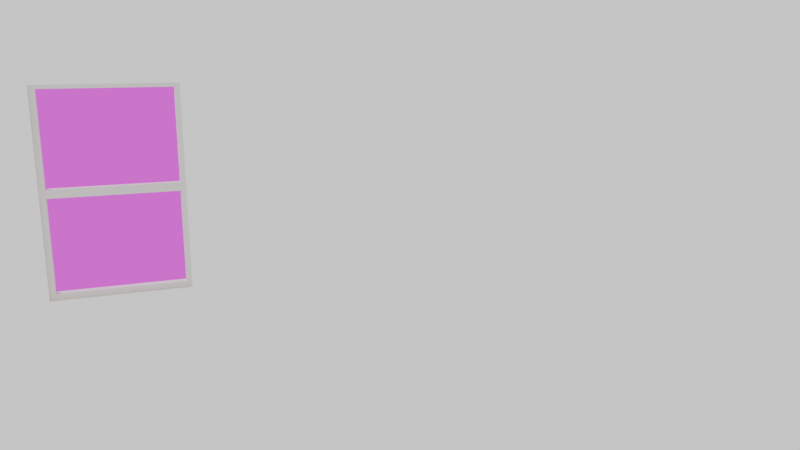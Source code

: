 # Source: roomfromscratch.blend  (saved by Blender 5.0.119; exported with 4.5.12 LTS)
import bpy
from mathutils import Matrix  # noqa: F401  (used for matrix-valued properties, if any)

bpy.ops.wm.read_factory_settings(use_empty=True)
scene = bpy.context.scene
scene.name = 'Scene'

# ---- collections
col_collection = bpy.data.collections.new('Collection'); scene.collection.children.link(col_collection)

# ---- images (referenced by path relative to the original .blend; pixels are not part of the script)
import os
ASSET_DIR = os.environ.get("B2B_ASSET_DIR", "")  # directory of the original .blend (textures are referenced by path, not embedded)
HERE = os.path.dirname(os.path.abspath(__file__))  # packed textures are extracted next to this script under _unpacked/

def load_image(name, relpath, width, height, colorspace="sRGB"):
    """Load a texture the original file referenced (path relative to the .blend, or extracted next to this script)."""
    p = next((c for c in (os.path.join(HERE, relpath), os.path.join(ASSET_DIR, relpath)) if relpath and os.path.exists(c)), "")
    if p:
        img = bpy.data.images.load(p, check_existing=True)
        img.name = name
    else:  # same state as the original file: an image datablock whose file is absent (Cycles renders it pink)
        img = bpy.data.images.new(name, width, height)
        img.source = "FILE"
        img.filepath = "//" + (relpath or name)
    img.colorspace_settings.name = colorspace
    return img
img_pond_bridge_night_1k_exr = load_image('pond_bridge_night_1k.exr', 'pond_bridge_night_1k.exr', 1024, 1024, 'Linear Rec.709')

# ---- materials (node trees are filled in below, after node groups)
mat_material = bpy.data.materials.new('Material')
mat_material.alpha_threshold = 0.0
mat_material.use_backface_culling_lightprobe_volume = False
mat_material.roughness = 0.5
mat_material.line_color = (0.0, 0.0, 0.0, 1.0)
mat_material_001 = bpy.data.materials.new('Material.001')
mat_material_002 = bpy.data.materials.new('Material.002')

# ---- material node trees
mat_material.use_nodes = True; mat_material.node_tree.nodes.clear()
_N = mat_material.node_tree.nodes; _L = mat_material.node_tree.links
n0 = _N.new('ShaderNodeOutputMaterial'); n0.name = 'Material Output'; n0.location = (450, 204)
n1 = _N.new('ShaderNodeShaderToRGB'); n1.name = 'Shader to RGB'; n1.location = (-184, 141)
n2 = _N.new('ShaderNodeBsdfPrincipled'); n2.name = 'Principled BSDF'; n2.location = (-515, 216)
n2.inputs[0].default_value = (0.8, 0.6932, 0.0, 1.0)
n3 = _N.new('ShaderNodeValToRGB'); n3.name = 'Color Ramp'; n3.location = (54, 260)
n3.color_ramp.interpolation = 'CONSTANT'
while len(n3.color_ramp.elements) > 1: n3.color_ramp.elements.remove(n3.color_ramp.elements[-1])
n3.color_ramp.elements[0].position = 0.0; n3.color_ramp.elements[0].color = (0.47, 0.47, 0.47, 1.0)
_e = n3.color_ramp.elements.new(0.5); _e.color = (1.0, 1.0, 1.0, 1.0)
_L.new(n2.outputs[0], n1.inputs[0])
_L.new(n1.outputs[0], n3.inputs[0])
_L.new(n3.outputs[0], n0.inputs[0])
n0.is_active_output = True
mat_material_001.use_nodes = True; mat_material_001.node_tree.nodes.clear()
_N = mat_material_001.node_tree.nodes; _L = mat_material_001.node_tree.links
n0 = _N.new('ShaderNodeBsdfPrincipled'); n0.name = 'Principled BSDF'; n0.location = (-200, 100)
n0.inputs[0].default_value = (0.8, 0.7643, 0.7199, 1.0)
n1 = _N.new('ShaderNodeOutputMaterial'); n1.name = 'Material Output'; n1.location = (200, 100)
_L.new(n0.outputs[0], n1.inputs[0])
n1.is_active_output = True
mat_material_002.use_nodes = True; mat_material_002.node_tree.nodes.clear()
_N = mat_material_002.node_tree.nodes; _L = mat_material_002.node_tree.links
n0 = _N.new('ShaderNodeBsdfPrincipled'); n0.name = 'Principled BSDF'; n0.location = (-200, 100)
n0.inputs[0].default_value = (0.8, 0.7643, 0.7199, 1.0)
n1 = _N.new('ShaderNodeOutputMaterial'); n1.name = 'Material Output'; n1.location = (200, 100)
_L.new(n0.outputs[0], n1.inputs[0])
n1.is_active_output = True

# ---- world
world_world = bpy.data.worlds.new('World'); scene.world = world_world
world_world.use_nodes = True; world_world.node_tree.nodes.clear()
_N = world_world.node_tree.nodes; _L = world_world.node_tree.links
n0 = _N.new('ShaderNodeOutputWorld'); n0.name = 'World Output'; n0.location = (200, 100)
n1 = _N.new('ShaderNodeBackground'); n1.name = 'Background'; n1.location = (-200, 100)
n2 = _N.new('ShaderNodeTexEnvironment'); n2.name = 'Environment Texture'; n2.location = (-490, 80)
n2.image = img_pond_bridge_night_1k_exr
_L.new(n1.outputs[0], n0.inputs[0])
_L.new(n2.outputs[0], n1.inputs[0])
n0.is_active_output = True
world_world.color = (0.05088, 0.05088, 0.05088)
world_world.sun_shadow_jitter_overblur = 0.0

# ---- cameras
cam_camera = bpy.data.cameras.new('Camera')
cam_camera.clip_end = 100.0
cam_camera.lens = 35.0
cam_camera.ortho_scale = 7.314

# ---- lights
light_point = bpy.data.lights.new('Point', 'POINT')

# ---- meshes
me_cube = bpy.data.meshes.new('Cube')
me_cube.from_pydata([(1.847, 2.431, 2.438), (1.847, 2.431, 0.0), (1.847, -2.431, 2.438), (1.847, -2.431, 0.0), (-1.847, 2.431, 2.438), (-1.847, 2.431, 0.0), (-1.847, 0.8958, 1.97), (-1.847, 0.8958, 0.74), (0.8466, -2.431, 0.74), (1.647, -2.431, 0.74), (1.647, -2.431, 1.97), (0.8466, -2.431, 1.97), (1.847, 2.341, 0.0), (-1.847, 1.696, 0.74), (1.847, 2.341, 2.438), (-1.847, -2.521, 0.0), (-1.847, -2.521, 2.438), (1.847, -2.521, 2.438), (1.847, -2.521, 0.0), (-1.847, 1.696, 1.97), (0.8466, -2.521, 0.74), (1.647, -2.521, 0.74), (1.647, -2.521, 1.97), (0.8466, -2.521, 1.97), (-1.937, 0.8958, 1.97), (-1.937, 0.8958, 0.74), (-1.937, 1.696, 0.74), (-1.937, 1.696, 1.97), (1.937, -2.431, 2.438), (1.937, -2.431, 0.0), (1.937, 2.341, 2.438), (1.937, 2.341, 0.0), (1.937, -2.431, 2.438), (1.937, -2.431, 0.0), (1.937, -2.521, 0.0), (1.937, -2.521, 2.438), (1.937, 2.431, 2.438), (1.937, 2.431, 0.0), (1.937, 2.341, 2.438), (1.937, 2.341, 0.0), (-1.937, 2.431, 2.438), (-1.937, 2.431, 0.0), (-1.937, 2.341, 2.438), (-1.937, 2.341, 0.0), (-1.847, -2.521, 0.0), (-1.847, -2.521, 2.438), (-1.937, -2.521, 0.0), (-1.937, -2.521, 2.438), (-1.937, -2.431, 0.0), (-1.937, -2.431, 2.438), (-1.937, 2.341, 2.438), (-1.937, 2.341, 0.0), (-1.847, -2.431, 0.0), (-1.847, -2.431, 2.438), (-1.847, 2.341, 2.438), (-1.847, 2.341, 0.0)], [], [(0, 4, 53, 2), (4, 54, 42, 40), (5, 1, 3, 52), (8, 11, 23, 20), (52, 3, 18, 15), (18, 17, 22, 21, 20, 23, 16, 15), (55, 54, 14, 12), (16, 23, 22, 17), (9, 8, 20, 21), (12, 14, 38, 39), (2, 53, 16, 17), (10, 9, 21, 22), (53, 52, 15, 16), (4, 0, 14, 54), (11, 10, 22, 23), (18, 3, 33, 34), (1, 5, 55, 12), (1, 0, 4, 5), (3, 52, 53, 11, 8, 9, 10, 2), (2, 10, 11, 53), (12, 3, 29, 31), (55, 52, 48, 51), (54, 55, 51, 50), (52, 53, 45, 44), (53, 54, 50, 49), (29, 28, 30, 31), (14, 12, 31, 30), (3, 2, 28, 29), (2, 14, 30, 28), (33, 32, 35, 34), (3, 2, 32, 33), (2, 17, 35, 32), (17, 18, 34, 35), (36, 37, 39, 38), (1, 12, 39, 37), (0, 1, 37, 36), (14, 0, 36, 38), (41, 40, 42, 43), (55, 5, 41, 43), (54, 55, 43, 42), (5, 4, 40, 41), (44, 45, 47, 46), (48, 52, 44, 46), (49, 48, 46, 47), (53, 49, 47, 45), (14, 2, 3, 12), (27, 24, 49, 50), (24, 25, 26, 27, 50, 51, 48, 49), (19, 13, 7, 6, 53, 52, 55, 54), (6, 19, 54, 53)])
_uv = me_cube.uv_layers.new(name='UVMap')
_uv.uv.foreach_set('vector', [0.625, 0.5, 0.875, 0.5, 0.875, 0.75, 0.625, 0.75, 0.875, 0.5, 0.875, 0.5, 0.875, 0.5, 0.875, 0.5, 0.125, 0.5, 0.375, 0.5, 0.375, 0.75, 0.125, 0.75, 0.0, 0.0, 0.0, 0.0, 0.0, 0.0, 0.0, 0.0, 0.125, 0.75, 0.375, 0.75, 0.375, 0.75, 0.125, 0.75, 0.375, 0.75, 0.625, 0.75, 0.5443, 0.7854, 0.4294, 0.7854, 0.4294, 0.8413, 0.5443, 0.8413, 0.625, 1.0, 0.375, 1.0, 0.375, 0.25, 0.625, 0.25, 0.625, 0.5, 0.375, 0.5, 0.625, 1.0, 0.5443, 0.8413, 0.5443, 0.7854, 0.625, 0.75, 0.0, 0.0, 0.0, 0.0, 0.0, 0.0, 0.0, 0.0, 0.375, 0.5, 0.625, 0.5, 0.625, 0.5, 0.375, 0.5, 0.625, 0.75, 0.875, 0.75, 0.875, 0.75, 0.625, 0.75, 0.0, 0.0, 0.0, 0.0, 0.0, 0.0, 0.0, 0.0, 0.625, 0.0, 0.375, 0.0, 0.375, 0.0, 0.625, 0.0, 0.875, 0.5, 0.625, 0.5, 0.625, 0.5, 0.875, 0.5, 0.0, 0.0, 0.0, 0.0, 0.0, 0.0, 0.0, 0.0, 0.375, 0.75, 0.375, 0.75, 0.375, 0.75, 0.375, 0.75, 0.375, 0.5, 0.125, 0.5, 0.125, 0.5, 0.375, 0.5, 0.0, 0.0, 0.0, 0.0, 0.0, 0.0, 0.0, 0.0, 0.0, 0.0, 0.0, 0.0, 0.0, 0.0, 0.0, 0.0, 0.0, 0.0, 0.0, 0.0, 0.0, 0.0, 0.0, 0.0, 0.0, 0.0, 0.0, 0.0, 0.0, 0.0, 0.0, 0.0, 0.0, 0.0, 0.0, 0.0, 0.0, 0.0, 0.0, 0.0, 0.0, 0.0, 0.0, 0.0, 0.0, 0.0, 0.0, 0.0, 0.625, 0.25, 0.375, 0.25, 0.375, 0.25, 0.625, 0.25, 0.0, 0.0, 0.0, 0.0, 0.0, 0.0, 0.0, 0.0, 0.0, 0.0, 0.0, 0.0, 0.0, 0.0, 0.0, 0.0, 0.375, 0.75, 0.625, 0.75, 0.625, 0.5, 0.375, 0.5, 0.625, 0.5, 0.375, 0.5, 0.375, 0.5, 0.625, 0.5, 0.0, 0.0, 0.0, 0.0, 0.0, 0.0, 0.0, 0.0, 0.0, 0.0, 0.0, 0.0, 0.0, 0.0, 0.0, 0.0, 0.375, 0.75, 0.625, 0.75, 0.625, 0.75, 0.375, 0.75, 0.0, 0.0, 0.0, 0.0, 0.0, 0.0, 0.0, 0.0, 0.625, 0.75, 0.625, 0.75, 0.625, 0.75, 0.625, 0.75, 0.625, 0.75, 0.375, 0.75, 0.375, 0.75, 0.625, 0.75, 0.625, 0.5, 0.375, 0.5, 0.375, 0.5, 0.625, 0.5, 0.375, 0.5, 0.375, 0.5, 0.375, 0.5, 0.375, 0.5, 0.0, 0.0, 0.0, 0.0, 0.0, 0.0, 0.0, 0.0, 0.625, 0.5, 0.625, 0.5, 0.625, 0.5, 0.625, 0.5, 0.375, 0.25, 0.625, 0.25, 0.625, 0.25, 0.375, 0.25, 0.125, 0.5, 0.125, 0.5, 0.125, 0.5, 0.125, 0.5, 0.625, 0.25, 0.375, 0.25, 0.375, 0.25, 0.625, 0.25, 0.0, 0.0, 0.0, 0.0, 0.0, 0.0, 0.0, 0.0, 0.0, 0.0, 0.0, 0.0, 0.0, 0.0, 0.0, 0.0, 0.0, 0.0, 0.0, 0.0, 0.0, 0.0, 0.0, 0.0, 0.625, 0.0, 0.375, 0.0, 0.375, 0.0, 0.625, 0.0, 0.0, 0.0, 0.0, 0.0, 0.0, 0.0, 0.0, 0.0, 0.0, 0.0, 0.0, 0.0, 0.0, 0.0, 0.0, 0.0, 0.553, 0.2132, 0.553, 0.03679, 0.625, 0.0, 0.625, 0.25, 0.553, 0.03679, 0.5265, 0.08089, 0.5, 0.125, 0.553, 0.2132, 0.625, 0.25, 0.375, 0.25, 0.375, 0.0, 0.625, 0.0, 0.0, 0.0, 0.0, 0.0, 0.0, 0.0, 0.0, 0.0, 0.0, 0.0, 0.0, 0.0, 0.0, 0.0, 0.0, 0.0, 0.0, 0.0, 0.0, 0.0, 0.0, 0.0, 0.0, 0.0])
me_cube.materials.append(mat_material)
me_cube.use_mirror_vertex_groups = False
me_cube.update()
me_cube_001 = bpy.data.meshes.new('Cube.001')
me_cube_001.from_pydata([(-0.4, 0.045, -0.615), (0.4, 0.045, -0.615), (0.4, 0.045, 0.615), (-0.4, 0.045, 0.615), (-0.4, -0.045, -0.615), (0.4, -0.045, -0.615), (0.4, -0.045, 0.615), (-0.4, -0.045, 0.615), (-0.4, -0.045, -0.615), (-0.4, 0.045, -0.615), (-0.4, 0.025, -0.615), (-0.4, -0.0225, -0.615), (-0.4, -0.0225, 0.615), (-0.4, 0.0225, 0.615), (0.4, -0.0225, 0.615), (0.4, 0.0225, 0.615), (0.4, -0.0225, -0.615), (0.4, 0.0225, -0.615), (-0.3646, -0.0225, -0.5796), (-0.3646, 0.025, -0.5796), (-0.3646, 0.0225, 0.5796), (-0.3646, -0.0225, 0.5796), (0.3646, -0.0225, 0.5796), (0.3646, 0.0225, 0.5796), (-0.3646, -0.0225, -0.5796), (-0.3646, 0.025, -0.5796), (0.3646, -0.0225, 0.5796), (0.3646, 0.0225, 0.5796), (0.3646, -0.0225, -0.5796), (0.3646, 0.0225, -0.5796), (0.3646, 0.0225, 0.025), (0.3646, 0.0225, -0.025), (-0.3646, 0.02313, 0.02499), (-0.3646, 0.02438, -0.02501), (0.3646, -0.0225, 0.025), (0.3646, -0.0225, -0.025), (-0.3646, -0.0225, 0.02499), (-0.3646, -0.0225, -0.02501)], [(10, 9), (8, 11)], [(0, 3, 13, 12, 7, 4), (1, 0, 4, 5, 16, 17), (2, 1, 17, 16, 5, 6, 14, 15), (3, 2, 15, 14, 6, 7, 12, 13), (10, 11, 18, 19), (11, 12, 21, 36, 37, 18), (17, 15, 27, 30, 31, 29), (10, 17, 29, 25), (18, 37, 36, 21, 20, 32, 33, 19), (22, 23, 20, 21), (12, 14, 22, 21), (14, 15, 23, 22), (13, 10, 19, 33, 32, 20), (15, 13, 20, 23), (27, 26, 34, 35, 28, 29, 31, 30), (24, 25, 29, 28), (11, 10, 25, 24), (15, 14, 26, 27), (16, 11, 24, 28), (14, 16, 28, 35, 34, 26), (32, 33, 31, 30), (36, 32, 30, 34), (36, 34, 35, 37), (33, 37, 35, 31)])
_uv = me_cube_001.uv_layers.new(name='UVMap')
_uv.uv.foreach_set('vector', [0.0, 0.0, 0.0, 0.0, 0.0, 0.0, 0.0, 0.0, 0.0, 0.0, 0.0, 0.0, 0.0, 0.0, 0.0, 0.0, 0.0, 0.0, 0.0, 0.0, 0.0, 0.0, 0.0, 0.0, 0.0, 0.0, 0.0, 0.0, 0.0, 0.0, 0.0, 0.0, 0.0, 0.0, 0.0, 0.0, 0.0, 0.0, 0.0, 0.0, 0.0, 0.0, 0.0, 0.0, 0.0, 0.0, 0.0, 0.0, 0.0, 0.0, 0.0, 0.0, 0.0, 0.0, 0.0, 0.0, 0.0, 0.0, 0.0, 0.0, 0.0, 0.0, 0.0, 0.0, 0.0, 0.0, 0.0, 0.0, 0.0, 0.0, 0.0, 0.0, 0.0, 0.0, 0.0, 0.0, 0.0, 0.0, 0.0, 0.0, 0.0, 0.0, 0.0, 0.0, 0.0, 0.0, 0.0, 0.0, 0.0, 0.0, 0.0, 0.0, 0.0, 0.0, 0.0, 0.0, 0.0, 0.0, 0.0, 0.0, 0.0, 0.0, 0.0, 0.0, 0.0, 0.0, 0.0, 0.0, 0.0, 0.0, 0.0, 0.0, 0.0, 0.0, 0.0, 0.0, 0.0, 0.0, 0.0, 0.0, 0.0, 0.0, 0.0, 0.0, 0.0, 0.0, 0.0, 0.0, 0.0, 0.0, 0.0, 0.0, 0.0, 0.0, 0.0, 0.0, 0.0, 0.0, 0.0, 0.0, 0.0, 0.0, 0.0, 0.0, 0.0, 0.0, 0.0, 0.0, 0.0, 0.0, 0.0, 0.0, 0.0, 0.0, 0.0, 0.0, 0.0, 0.0, 0.0, 0.0, 0.0, 0.0, 0.0, 0.0, 0.0, 0.0, 0.0, 0.0, 0.0, 0.0, 0.0, 0.0, 0.0, 0.0, 0.0, 0.0, 0.0, 0.0, 0.0, 0.0, 0.0, 0.0, 0.0, 0.0, 0.0, 0.0, 0.0, 0.0, 0.0, 0.0, 0.0, 0.0, 0.0, 0.0, 0.0, 0.0, 0.0, 0.0, 0.0, 0.0, 0.0, 0.0, 0.0, 0.0, 0.0, 0.0, 0.0, 0.0, 0.0, 0.0, 0.0, 0.0, 0.0, 0.0, 0.0, 0.0, 0.0, 0.0, 0.0, 0.0, 0.0, 0.0, 0.0, 0.0, 0.0, 0.0, 0.0, 0.0, 0.0, 0.0, 0.0, 0.0, 0.0, 0.0, 0.0, 0.0, 0.0, 0.0, 0.0, 0.0, 0.0, 0.0, 0.0, 0.0, 0.0, 0.0, 0.0, 0.0])
me_cube_001.materials.append(mat_material_001)
me_cube_001.use_mirror_vertex_groups = False
me_cube_001.update()
me_cube_002 = bpy.data.meshes.new('Cube.002')
me_cube_002.from_pydata([(-0.4, 0.045, -0.615), (0.4, 0.045, -0.615), (0.4, 0.045, 0.615), (-0.4, 0.045, 0.615), (-0.4, -0.045, -0.615), (0.4, -0.045, -0.615), (0.4, -0.045, 0.615), (-0.4, -0.045, 0.615), (-0.4, -0.045, -0.615), (-0.4, 0.045, -0.615), (-0.4, 0.025, -0.615), (-0.4, -0.0225, -0.615), (-0.4, -0.0225, 0.615), (-0.4, 0.0225, 0.615), (0.4, -0.0225, 0.615), (0.4, 0.0225, 0.615), (0.4, -0.0225, -0.615), (0.4, 0.0225, -0.615), (-0.3646, -0.0225, -0.5796), (-0.3646, 0.025, -0.5796), (-0.3646, 0.0225, 0.5796), (-0.3646, -0.0225, 0.5796), (0.3646, -0.0225, 0.5796), (0.3646, 0.0225, 0.5796), (-0.3646, -0.0225, -0.5796), (-0.3646, 0.025, -0.5796), (0.3646, -0.0225, 0.5796), (0.3646, 0.0225, 0.5796), (0.3646, -0.0225, -0.5796), (0.3646, 0.0225, -0.5796), (0.3646, 0.0225, 0.025), (0.3646, 0.0225, -0.025), (-0.3646, 0.02313, 0.02499), (-0.3646, 0.02438, -0.02501), (0.3646, -0.0225, 0.025), (0.3646, -0.0225, -0.025), (-0.3646, -0.0225, 0.02499), (-0.3646, -0.0225, -0.02501)], [(10, 9), (8, 11)], [(0, 3, 13, 12, 7, 4), (1, 0, 4, 5, 16, 17), (2, 1, 17, 16, 5, 6, 14, 15), (3, 2, 15, 14, 6, 7, 12, 13), (10, 11, 18, 19), (11, 12, 21, 36, 37, 18), (17, 15, 27, 30, 31, 29), (10, 17, 29, 25), (18, 37, 36, 21, 20, 32, 33, 19), (22, 23, 20, 21), (12, 14, 22, 21), (14, 15, 23, 22), (13, 10, 19, 33, 32, 20), (15, 13, 20, 23), (27, 26, 34, 35, 28, 29, 31, 30), (24, 25, 29, 28), (11, 10, 25, 24), (15, 14, 26, 27), (16, 11, 24, 28), (14, 16, 28, 35, 34, 26), (32, 33, 31, 30), (36, 32, 30, 34), (36, 34, 35, 37), (33, 37, 35, 31)])
_uv = me_cube_002.uv_layers.new(name='UVMap')
_uv.uv.foreach_set('vector', [0.0, 0.0, 0.0, 0.0, 0.0, 0.0, 0.0, 0.0, 0.0, 0.0, 0.0, 0.0, 0.0, 0.0, 0.0, 0.0, 0.0, 0.0, 0.0, 0.0, 0.0, 0.0, 0.0, 0.0, 0.0, 0.0, 0.0, 0.0, 0.0, 0.0, 0.0, 0.0, 0.0, 0.0, 0.0, 0.0, 0.0, 0.0, 0.0, 0.0, 0.0, 0.0, 0.0, 0.0, 0.0, 0.0, 0.0, 0.0, 0.0, 0.0, 0.0, 0.0, 0.0, 0.0, 0.0, 0.0, 0.0, 0.0, 0.0, 0.0, 0.0, 0.0, 0.0, 0.0, 0.0, 0.0, 0.0, 0.0, 0.0, 0.0, 0.0, 0.0, 0.0, 0.0, 0.0, 0.0, 0.0, 0.0, 0.0, 0.0, 0.0, 0.0, 0.0, 0.0, 0.0, 0.0, 0.0, 0.0, 0.0, 0.0, 0.0, 0.0, 0.0, 0.0, 0.0, 0.0, 0.0, 0.0, 0.0, 0.0, 0.0, 0.0, 0.0, 0.0, 0.0, 0.0, 0.0, 0.0, 0.0, 0.0, 0.0, 0.0, 0.0, 0.0, 0.0, 0.0, 0.0, 0.0, 0.0, 0.0, 0.0, 0.0, 0.0, 0.0, 0.0, 0.0, 0.0, 0.0, 0.0, 0.0, 0.0, 0.0, 0.0, 0.0, 0.0, 0.0, 0.0, 0.0, 0.0, 0.0, 0.0, 0.0, 0.0, 0.0, 0.0, 0.0, 0.0, 0.0, 0.0, 0.0, 0.0, 0.0, 0.0, 0.0, 0.0, 0.0, 0.0, 0.0, 0.0, 0.0, 0.0, 0.0, 0.0, 0.0, 0.0, 0.0, 0.0, 0.0, 0.0, 0.0, 0.0, 0.0, 0.0, 0.0, 0.0, 0.0, 0.0, 0.0, 0.0, 0.0, 0.0, 0.0, 0.0, 0.0, 0.0, 0.0, 0.0, 0.0, 0.0, 0.0, 0.0, 0.0, 0.0, 0.0, 0.0, 0.0, 0.0, 0.0, 0.0, 0.0, 0.0, 0.0, 0.0, 0.0, 0.0, 0.0, 0.0, 0.0, 0.0, 0.0, 0.0, 0.0, 0.0, 0.0, 0.0, 0.0, 0.0, 0.0, 0.0, 0.0, 0.0, 0.0, 0.0, 0.0, 0.0, 0.0, 0.0, 0.0, 0.0, 0.0, 0.0, 0.0, 0.0, 0.0, 0.0, 0.0, 0.0, 0.0, 0.0, 0.0, 0.0, 0.0, 0.0, 0.0, 0.0, 0.0, 0.0, 0.0])
me_cube_002.materials.append(mat_material_002)
me_cube_002.use_mirror_vertex_groups = False
me_cube_002.update()

# ---- objects
ob_room = bpy.data.objects.new('Room', me_cube)
ob_camera = bpy.data.objects.new('Camera', cam_camera)
ob_window = bpy.data.objects.new('Window', me_cube_001)
ob_point = bpy.data.objects.new('Point', light_point)
ob_double_hung = bpy.data.objects.new('Double Hung', me_cube_002)

# ---- transforms, parenting, visibility, modifiers, constraints
ob_room.location = (0.0, 0.0, 0.0)
ob_room.lock_rotations_4d = False
ob_room.empty_display_type = 'ARROWS'
ob_room.lineart.crease_threshold = 0.0
ob_camera.location = (1.266, 2.225, 2.184)
ob_camera.rotation_euler = (1.342, -5.316e-06, 2.78)
ob_camera.lock_rotations_4d = False
ob_camera.empty_display_type = 'ARROWS'
ob_camera.color = (0.0, 0.0, 0.0, 0.0)
ob_camera.display_type = 'WIRE'
ob_camera.lineart.crease_threshold = 0.0
ob_window.location = (1.241, -2.474, 1.367)
ob_window.lock_rotations_4d = False
ob_window.empty_display_type = 'ARROWS'
ob_window.lineart.crease_threshold = 0.0
ob_point.location = (0.05979, -0.02872, 2.209)
ob_point.hide_render = True
ob_double_hung.location = (-1.891, 1.3, 1.355)
ob_double_hung.rotation_euler = (0.0, 0.0, 1.571)
ob_double_hung.lock_rotations_4d = False
ob_double_hung.empty_display_type = 'ARROWS'
ob_double_hung.lineart.crease_threshold = 0.0

# ---- collection membership
col_collection.objects.link(ob_room)
col_collection.objects.link(ob_camera)
col_collection.objects.link(ob_window)
col_collection.objects.link(ob_point)
col_collection.objects.link(ob_double_hung)

# ---- scene / render settings (as saved in the file)
scene.camera = ob_camera
scene.frame_start = 1; scene.frame_end = 1; scene.frame_set(1)
scene.render.engine = 'BLENDER_EEVEE_NEXT'
scene.render.use_freestyle = True
scene.render.bake_bias = 0.0
scene.render.bake_samples = 0
scene.cycles.sampling_pattern = 'TABULATED_SOBOL'
scene.eevee.use_volume_custom_range = False
bpy.context.view_layer.update()

# ---- added for rendering (the .blend has no usable light): sun
light_auto_sun = bpy.data.lights.new('AutoSun', 'SUN')
light_auto_sun.energy = 3.0
light_auto_sun.angle = 0.0523599
ob_auto_sun = bpy.data.objects.new('AutoSun', light_auto_sun)
scene.collection.objects.link(ob_auto_sun)
ob_auto_sun.rotation_euler = (0.872665, 0.174533, 0.523599)
bpy.context.view_layer.update()
